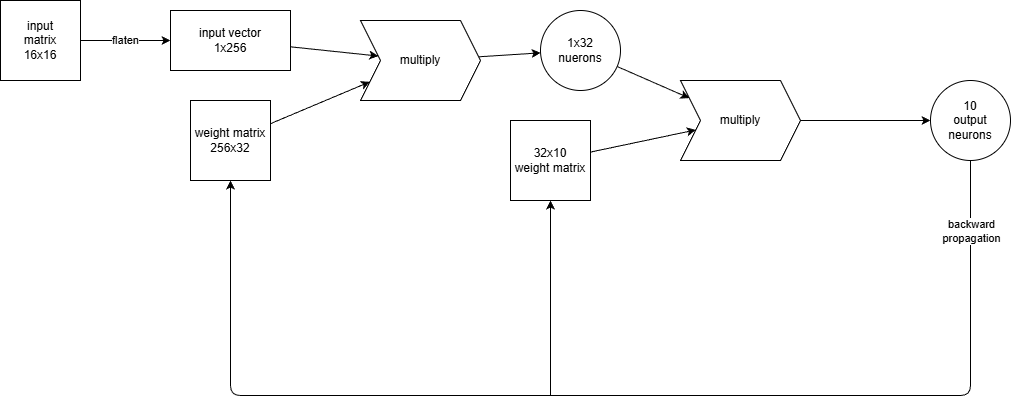

The diagram above was exported from draw.io. Its source (the exported page's mxGraphModel, read from the mxfile embedded in the PNG):
<mxGraphModel dx="387" dy="624" grid="1" gridSize="10" guides="1" tooltips="1" connect="1" arrows="1" fold="1" page="1" pageScale="1" pageWidth="827" pageHeight="1169" math="0" shadow="0">
  <root>
    <mxCell id="0" />
    <mxCell id="1" parent="0" />
    <mxCell id="4" value="flaten" style="edgeStyle=none;html=1;" parent="1" source="2" target="3" edge="1">
      <mxGeometry relative="1" as="geometry" />
    </mxCell>
    <mxCell id="2" value="input&lt;br&gt;matrix&lt;br&gt;16x16" style="whiteSpace=wrap;html=1;aspect=fixed;" parent="1" vertex="1">
      <mxGeometry x="10" y="190" width="80" height="80" as="geometry" />
    </mxCell>
    <mxCell id="13" value="" style="edgeStyle=none;html=1;" parent="1" source="3" target="12" edge="1">
      <mxGeometry relative="1" as="geometry" />
    </mxCell>
    <mxCell id="3" value="input vector&lt;br&gt;1x256" style="rounded=0;whiteSpace=wrap;html=1;" parent="1" vertex="1">
      <mxGeometry x="180" y="200" width="120" height="60" as="geometry" />
    </mxCell>
    <mxCell id="22" value="" style="edgeStyle=none;html=1;" parent="1" source="9" target="20" edge="1">
      <mxGeometry relative="1" as="geometry" />
    </mxCell>
    <mxCell id="9" value="1x32&lt;br&gt;nuerons" style="ellipse;whiteSpace=wrap;html=1;aspect=fixed;" parent="1" vertex="1">
      <mxGeometry x="550" y="200" width="80" height="80" as="geometry" />
    </mxCell>
    <mxCell id="14" value="" style="edgeStyle=none;html=1;" parent="1" source="11" target="12" edge="1">
      <mxGeometry relative="1" as="geometry" />
    </mxCell>
    <mxCell id="11" value="weight matrix&lt;br&gt;256x32" style="whiteSpace=wrap;html=1;aspect=fixed;" parent="1" vertex="1">
      <mxGeometry x="200" y="290" width="80" height="80" as="geometry" />
    </mxCell>
    <mxCell id="15" value="" style="edgeStyle=none;html=1;" parent="1" source="12" target="9" edge="1">
      <mxGeometry relative="1" as="geometry" />
    </mxCell>
    <mxCell id="12" value="multiply" style="shape=step;perimeter=stepPerimeter;whiteSpace=wrap;html=1;fixedSize=1;" parent="1" vertex="1">
      <mxGeometry x="370" y="210" width="120" height="80" as="geometry" />
    </mxCell>
    <mxCell id="21" value="" style="edgeStyle=none;html=1;" parent="1" source="16" target="20" edge="1">
      <mxGeometry relative="1" as="geometry" />
    </mxCell>
    <mxCell id="29" style="edgeStyle=none;html=1;entryX=0.5;entryY=1;entryDx=0;entryDy=0;" parent="1" target="16" edge="1">
      <mxGeometry relative="1" as="geometry">
        <mxPoint x="490" y="490" as="targetPoint" />
        <mxPoint x="560" y="585" as="sourcePoint" />
      </mxGeometry>
    </mxCell>
    <mxCell id="16" value="32x10&lt;br&gt;weight matrix" style="whiteSpace=wrap;html=1;aspect=fixed;" parent="1" vertex="1">
      <mxGeometry x="520" y="310" width="80" height="80" as="geometry" />
    </mxCell>
    <mxCell id="24" value="" style="edgeStyle=none;html=1;" parent="1" source="20" target="23" edge="1">
      <mxGeometry relative="1" as="geometry" />
    </mxCell>
    <mxCell id="20" value="multiply" style="shape=step;perimeter=stepPerimeter;whiteSpace=wrap;fixedSize=1;rotation=0;html=1;direction=east;" parent="1" vertex="1">
      <mxGeometry x="690" y="270" width="120" height="80" as="geometry" />
    </mxCell>
    <mxCell id="26" style="edgeStyle=none;html=1;entryX=0.5;entryY=1;entryDx=0;entryDy=0;" parent="1" source="23" target="11" edge="1">
      <mxGeometry relative="1" as="geometry">
        <mxPoint x="240" y="580" as="targetPoint" />
        <Array as="points">
          <mxPoint x="980" y="585" />
          <mxPoint x="240" y="585" />
        </Array>
      </mxGeometry>
    </mxCell>
    <mxCell id="30" value="backward&lt;br&gt;propagation" style="edgeLabel;html=1;align=center;verticalAlign=middle;resizable=0;points=[];" parent="26" vertex="1" connectable="0">
      <mxGeometry x="-0.8823" relative="1" as="geometry">
        <mxPoint as="offset" />
      </mxGeometry>
    </mxCell>
    <mxCell id="23" value="10&lt;br&gt;output&lt;br&gt;neurons" style="ellipse;whiteSpace=wrap;html=1;aspect=fixed;" parent="1" vertex="1">
      <mxGeometry x="940" y="270" width="80" height="80" as="geometry" />
    </mxCell>
  </root>
</mxGraphModel>